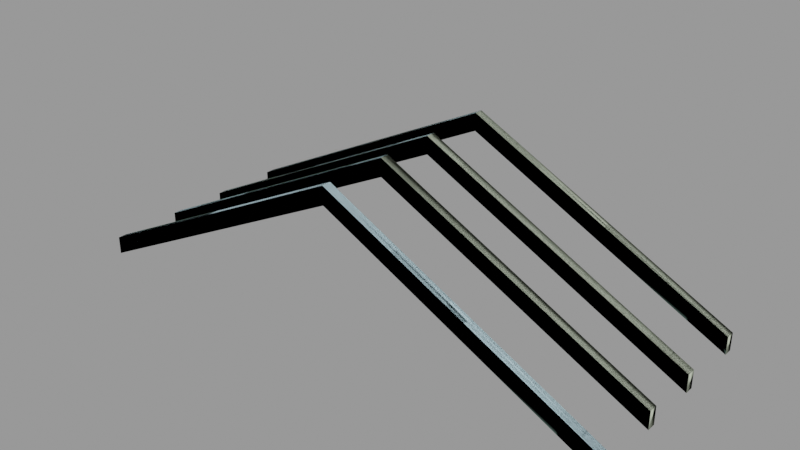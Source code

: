 # Source: rafter_01b.blend  (saved by Blender 2.92.15; exported with 4.5.12 LTS)
import bpy
from mathutils import Matrix  # noqa: F401  (used for matrix-valued properties, if any)

bpy.ops.wm.read_factory_settings(use_empty=True)
scene = bpy.context.scene
scene.name = 'rafter_01b.qc'

# ---- collections
col_rafter_01b = bpy.data.collections.new('rafter_01b'); scene.collection.children.link(col_rafter_01b)

# ---- materials (node trees are filled in below, after node groups)
mat_rafter_01a = bpy.data.materials.new('rafter_01a')
mat_rafter_01a.use_transparent_shadow = False
mat_rafter_01a.diffuse_color = (0.5815, 0.8163, 0.9104, 1.0)
mat_phy = bpy.data.materials.new('  phy')
mat_phy.use_transparent_shadow = False
mat_phy.diffuse_color = (0.4737, 0.5267, 0.4097, 1.0)

# ---- material node trees

# ---- meshes
me_rafter_01b_reference = bpy.data.meshes.new('rafter_01b_reference')
me_rafter_01b_reference.from_pydata([(240.0, -24.0, 8.0), (240.0, -32.0, 8.0), (1e-06, -24.0, 128.0), (1e-06, -32.0, 128.0), (-256.0, 88.0, -4e-06), (-4e-06, 88.0, 128.0), (-256.0, 88.0, 8.0), (-4e-06, 88.0, 136.0), (-256.0, 88.0, 12.0), (-4e-06, 88.0, 140.0), (-256.0, 88.0, 16.0), (-4e-06, 88.0, 144.0), (1e-06, -28.0, 144.0), (1e-06, -32.0, 144.0), (240.0, -32.0, 24.0), (240.0, -28.0, 24.0), (1e-06, -24.0, 144.0), (240.0, -24.0, 24.0), (-4e-06, 92.0, 144.0), (240.0, 88.0, 24.0), (240.0, 92.0, 24.0), (-4e-06, 96.0, 144.0), (240.0, 96.0, 24.0), (-1e-06, 28.0, 144.0), (-1e-06, 24.0, 144.0), (240.0, 24.0, 24.0), (240.0, 28.0, 24.0), (-1e-06, 32.0, 144.0), (240.0, 32.0, 24.0), (4e-06, -92.0, 144.0), (4e-06, -96.0, 144.0), (240.0, -96.0, 24.0), (240.0, -92.0, 24.0), (4e-06, -88.0, 144.0), (240.0, -88.0, 24.0), (240.0, 32.0, 8.0), (-1e-06, 32.0, 128.0), (240.0, 32.0, 16.0), (-1e-06, 32.0, 136.0), (240.0, 32.0, 20.0), (-1e-06, 32.0, 140.0), (-256.0, 96.0, -4e-06), (-4e-06, 96.0, 128.0), (240.0, 96.0, 8.0), (240.0, 88.0, 8.0), (-256.0, 24.0, -7e-06), (-1e-06, 24.0, 128.0), (-256.0, 24.0, 8.0), (-1e-06, 24.0, 136.0), (-256.0, 24.0, 12.0), (-1e-06, 24.0, 140.0), (-256.0, 24.0, 16.0), (240.0, -88.0, 8.0), (4e-06, -88.0, 128.0), (240.0, -88.0, 16.0), (4e-06, -88.0, 136.0), (240.0, -88.0, 20.0), (4e-06, -88.0, 140.0), (-256.0, -24.0, 8.0), (-256.0, -24.0, -9e-06), (1e-06, -24.0, 136.0), (-256.0, -24.0, 12.0), (1e-06, -24.0, 140.0), (-256.0, -24.0, 16.0), (-256.0, -32.0, -9e-06), (-256.0, -32.0, 8.0), (1e-06, -32.0, 136.0), (-256.0, -32.0, 12.0), (1e-06, -32.0, 140.0), (-256.0, -32.0, 16.0), (-256.0, 32.0, -7e-06), (-256.0, 32.0, 16.0), (-256.0, 32.0, 12.0), (-256.0, 32.0, 8.0), (240.0, 24.0, 20.0), (240.0, 24.0, 16.0), (240.0, 24.0, 8.0), (-256.0, -96.0, -8e-06), (4e-06, -96.0, 128.0), (-256.0, -96.0, 8.0), (4e-06, -96.0, 136.0), (-256.0, -96.0, 12.0), (4e-06, -96.0, 140.0), (-256.0, -96.0, 16.0), (240.0, -24.0, 16.0), (240.0, -24.0, 20.0), (-256.0, -88.0, -8e-06), (240.0, -96.0, 8.0), (-256.0, 96.0, 16.0), (-256.0, 92.0, 16.0), (-256.0, 28.0, 16.0), (-256.0, -88.0, 16.0), (-256.0, -92.0, 16.0), (-256.0, -28.0, 16.0), (240.0, 88.0, 20.0), (240.0, 88.0, 16.0), (240.0, 96.0, 16.0), (-4e-06, 96.0, 136.0), (240.0, 96.0, 20.0), (-4e-06, 96.0, 140.0), (240.0, -32.0, 20.0), (240.0, -32.0, 16.0), (-256.0, -88.0, 8.0), (-256.0, -88.0, 12.0), (240.0, -96.0, 20.0), (240.0, -96.0, 16.0), (-256.0, 96.0, 12.0), (-256.0, 96.0, 8.0)], [], [(0, 1, 2), (1, 3, 2), (4, 5, 6), (5, 7, 6), (6, 7, 8), (7, 9, 8), (8, 9, 10), (9, 11, 10), (12, 13, 14), (15, 12, 14), (16, 12, 15), (17, 16, 15), (18, 11, 19), (20, 18, 19), (21, 18, 20), (22, 21, 20), (23, 24, 25), (26, 23, 25), (27, 23, 26), (28, 27, 26), (29, 30, 31), (32, 29, 31), (33, 29, 32), (34, 33, 32), (35, 36, 37), (36, 38, 37), (37, 38, 39), (38, 40, 39), (39, 40, 28), (40, 27, 28), (41, 42, 4), (42, 5, 4), (43, 44, 42), (44, 5, 42), (45, 46, 47), (46, 48, 47), (47, 48, 49), (48, 50, 49), (49, 50, 51), (50, 24, 51), (52, 53, 54), (53, 55, 54), (54, 55, 56), (55, 57, 56), (56, 57, 34), (57, 33, 34), (58, 2, 59), (60, 2, 58), (61, 60, 58), (62, 60, 61), (63, 62, 61), (16, 62, 63), (64, 3, 65), (3, 66, 65), (65, 66, 67), (66, 68, 67), (67, 68, 69), (68, 13, 69), (70, 36, 45), (36, 46, 45), (27, 40, 71), (71, 40, 72), (40, 38, 72), (72, 38, 73), (38, 36, 73), (73, 36, 70), (24, 50, 25), (25, 50, 74), (50, 48, 74), (74, 48, 75), (48, 46, 75), (75, 46, 76), (35, 76, 36), (76, 46, 36), (77, 78, 79), (78, 80, 79), (79, 80, 81), (80, 82, 81), (81, 82, 83), (82, 30, 83), (0, 2, 84), (2, 60, 84), (84, 60, 85), (60, 62, 85), (85, 62, 17), (62, 16, 17), (86, 53, 77), (53, 78, 77), (52, 87, 53), (87, 78, 53), (59, 2, 64), (2, 3, 64), (88, 89, 21), (89, 18, 21), (89, 10, 18), (10, 11, 18), (71, 90, 27), (90, 23, 27), (90, 51, 23), (51, 24, 23), (91, 92, 33), (92, 29, 33), (92, 83, 29), (83, 30, 29), (63, 93, 16), (93, 12, 16), (93, 69, 12), (69, 13, 12), (11, 9, 19), (19, 9, 94), (9, 7, 94), (94, 7, 95), (7, 5, 95), (95, 5, 44), (43, 42, 96), (42, 97, 96), (96, 97, 98), (97, 99, 98), (98, 99, 22), (99, 21, 22), (13, 68, 14), (14, 68, 100), (68, 66, 100), (100, 66, 101), (66, 3, 101), (101, 3, 1), (102, 53, 86), (55, 53, 102), (103, 55, 102), (57, 55, 103), (91, 57, 103), (33, 57, 91), (30, 82, 31), (31, 82, 104), (82, 80, 104), (104, 80, 105), (80, 78, 105), (105, 78, 87), (21, 99, 88), (88, 99, 106), (99, 97, 106), (106, 97, 107), (97, 42, 107), (107, 42, 41)])
me_rafter_01b_reference.polygons.foreach_set('use_smooth', [True] * 144)
_k = set([(0, 2), (1, 2), (1, 3), (2, 3), (2, 59), (3, 64), (4, 5), (5, 42), (5, 44), (9, 19), (10, 11), (10, 18), (11, 18), (11, 19), (12, 13), (12, 16), (12, 69), (13, 14), (13, 69), (14, 68), (16, 17), (16, 63), (18, 21), (21, 22), (21, 88), (23, 24), (23, 27), (23, 51), (24, 25), (24, 51), (25, 50), (27, 28), (27, 71), (29, 30), (29, 33), (29, 83), (30, 31), (30, 83), (31, 82), (33, 34), (33, 91), (35, 36), (36, 46), (36, 70), (36, 76), (40, 71), (41, 42), (42, 43), (42, 44), (45, 46), (46, 76), (52, 53), (53, 78), (53, 86), (53, 87), (57, 91), (62, 63), (77, 78), (78, 87), (88, 99)])
me_rafter_01b_reference.attributes.new('sharp_edge', 'BOOLEAN', 'EDGE').data.foreach_set('value', [ (min(e.vertices), max(e.vertices)) in _k for e in me_rafter_01b_reference.edges])
_uv = me_rafter_01b_reference.uv_layers.new(name='UVMap')
_uv.uv.foreach_set('vector', [0.01595, 0.4288, 0.01595, 0.4077, 0.9522, 0.4288, 0.01595, 0.4077, 0.9522, 0.4077, 0.9522, 0.4288, -0.2137, 0.31, 0.7233, 0.31, -0.2021, 0.3272, 0.7233, 0.31, 0.7349, 0.3272, -0.2021, 0.3272, -0.2021, 0.3272, 0.7349, 0.3272, -0.1964, 0.3359, 0.7349, 0.3272, 0.7406, 0.3359, -0.1964, 0.3359, -0.1964, 0.3359, 0.7406, 0.3359, -0.1906, 0.3445, 0.7406, 0.3359, 0.7464, 0.3445, -0.1906, 0.3445, 0.9799, 0.4761, 0.983, 0.4866, 0.03443, 0.4866, 0.03751, 0.4761, 0.9799, 0.4761, 0.03443, 0.4866, 0.9768, 0.4655, 0.9799, 0.4761, 0.03751, 0.4761, 0.04059, 0.4655, 0.9768, 0.4655, 0.03751, 0.4761, 0.7499, 0.4761, 0.753, 0.4866, -0.1956, 0.4866, -0.1925, 0.4761, 0.7499, 0.4761, -0.1956, 0.4866, 0.7468, 0.4655, 0.7499, 0.4761, -0.1925, 0.4761, -0.1894, 0.4655, 0.7468, 0.4655, -0.1925, 0.4761, 0.9799, 0.2333, 0.983, 0.2439, 0.03443, 0.2439, 0.03751, 0.2333, 0.9799, 0.2333, 0.03443, 0.2439, 0.9768, 0.2228, 0.9799, 0.2333, 0.03751, 0.2333, 0.04059, 0.2228, 0.9768, 0.2228, 0.03751, 0.2333, 0.9799, 0.2333, 0.983, 0.2439, 0.03443, 0.2439, 0.03751, 0.2333, 0.9799, 0.2333, 0.03443, 0.2439, 0.9768, 0.2228, 0.9799, 0.2333, 0.03751, 0.2333, 0.04059, 0.2228, 0.9768, 0.2228, 0.03751, 0.2333, 0.01595, 0.186, 0.9522, 0.186, 0.02827, 0.2044, 0.9522, 0.186, 0.9645, 0.2044, 0.02827, 0.2044, 0.02827, 0.2044, 0.9645, 0.2044, 0.03443, 0.2136, 0.9645, 0.2044, 0.9707, 0.2136, 0.03443, 0.2136, 0.03443, 0.2136, 0.9707, 0.2136, 0.04059, 0.2228, 0.9707, 0.2136, 0.9768, 0.2228, 0.04059, 0.2228, -0.2137, 0.2902, 0.7233, 0.2902, -0.2137, 0.31, 0.7233, 0.2902, 0.7233, 0.31, -0.2137, 0.31, -0.2141, 0.4288, -0.2141, 0.4077, 0.7222, 0.4288, -0.2141, 0.4077, 0.7222, 0.4077, 0.7222, 0.4288, 0.01633, 0.06722, 0.9533, 0.06722, 0.02789, 0.08447, 0.9533, 0.06722, 0.9649, 0.08447, 0.02789, 0.08447, 0.02789, 0.08447, 0.9649, 0.08447, 0.03368, 0.0931, 0.9649, 0.08447, 0.9707, 0.0931, 0.03368, 0.0931, 0.03368, 0.0931, 0.9707, 0.0931, 0.03946, 0.1017, 0.9707, 0.0931, 0.9765, 0.1017, 0.03946, 0.1017, 0.01595, 0.186, 0.9522, 0.186, 0.02827, 0.2044, 0.9522, 0.186, 0.9645, 0.2044, 0.02827, 0.2044, 0.02827, 0.2044, 0.9645, 0.2044, 0.03443, 0.2136, 0.9645, 0.2044, 0.9707, 0.2136, 0.03443, 0.2136, 0.03443, 0.2136, 0.9707, 0.2136, 0.04059, 0.2228, 0.9707, 0.2136, 0.9768, 0.2228, 0.04059, 0.2228, 0.03079, 0.273, 0.9533, 0.2902, 0.01633, 0.2902, 0.962, 0.273, 0.9533, 0.2902, 0.03079, 0.273, 0.03802, 0.2643, 0.962, 0.273, 0.03079, 0.273, 0.9663, 0.2643, 0.962, 0.273, 0.03802, 0.2643, 0.04524, 0.2557, 0.9663, 0.2643, 0.03802, 0.2643, 0.9707, 0.2557, 0.9663, 0.2643, 0.04524, 0.2557, 0.01633, 0.31, 0.9533, 0.31, 0.02789, 0.3272, 0.9533, 0.31, 0.9649, 0.3272, 0.02789, 0.3272, 0.02789, 0.3272, 0.9649, 0.3272, 0.03368, 0.3359, 0.9649, 0.3272, 0.9707, 0.3359, 0.03368, 0.3359, 0.03368, 0.3359, 0.9707, 0.3359, 0.03946, 0.3445, 0.9707, 0.3359, 0.9765, 0.3445, 0.03946, 0.3445, 0.01633, 0.04744, 0.9533, 0.04744, 0.01633, 0.06722, 0.9533, 0.04744, 0.9533, 0.06722, 0.01633, 0.06722, 0.9707, 0.01293, 0.9663, 0.02156, 0.04524, 0.01293, 0.04524, 0.01293, 0.9663, 0.02156, 0.03802, 0.02156, 0.9663, 0.02156, 0.962, 0.03018, 0.03802, 0.02156, 0.03802, 0.02156, 0.962, 0.03018, 0.03079, 0.03018, 0.962, 0.03018, 0.9533, 0.04744, 0.03079, 0.03018, 0.03079, 0.03018, 0.9533, 0.04744, 0.01633, 0.04744, 0.9707, 0.1282, 0.9661, 0.1374, 0.04675, 0.1282, 0.04675, 0.1282, 0.9661, 0.1374, 0.03905, 0.1374, 0.9661, 0.1374, 0.9614, 0.1465, 0.03905, 0.1374, 0.03905, 0.1374, 0.9614, 0.1465, 0.03135, 0.1465, 0.9614, 0.1465, 0.9522, 0.1649, 0.03135, 0.1465, 0.03135, 0.1465, 0.9522, 0.1649, 0.01595, 0.1649, 0.01595, 0.186, 0.01595, 0.1649, 0.9522, 0.186, 0.01595, 0.1649, 0.9522, 0.1649, 0.9522, 0.186, 0.01633, 0.06722, 0.9533, 0.06722, 0.02789, 0.08447, 0.9533, 0.06722, 0.9649, 0.08447, 0.02789, 0.08447, 0.02789, 0.08447, 0.9649, 0.08447, 0.03368, 0.0931, 0.9649, 0.08447, 0.9707, 0.0931, 0.03368, 0.0931, 0.03368, 0.0931, 0.9707, 0.0931, 0.03946, 0.1017, 0.9707, 0.0931, 0.9765, 0.1017, 0.03946, 0.1017, 0.01595, 0.4288, 0.9522, 0.4288, 0.02827, 0.4472, 0.9522, 0.4288, 0.9645, 0.4472, 0.02827, 0.4472, 0.02827, 0.4472, 0.9645, 0.4472, 0.03443, 0.4564, 0.9645, 0.4472, 0.9707, 0.4564, 0.03443, 0.4564, 0.03443, 0.4564, 0.9707, 0.4564, 0.04059, 0.4655, 0.9707, 0.4564, 0.9768, 0.4655, 0.04059, 0.4655, 0.01633, 0.04744, 0.9533, 0.04744, 0.01633, 0.06722, 0.9533, 0.04744, 0.9533, 0.06722, 0.01633, 0.06722, 0.01595, 0.186, 0.01595, 0.1649, 0.9522, 0.186, 0.01595, 0.1649, 0.9522, 0.1649, 0.9522, 0.186, 0.01633, 0.2902, 0.9533, 0.2902, 0.01633, 0.31, 0.9533, 0.2902, 0.9533, 0.31, 0.01633, 0.31, -0.1964, 0.3643, -0.1935, 0.3544, 0.7522, 0.3643, -0.1935, 0.3544, 0.7493, 0.3544, 0.7522, 0.3643, -0.1935, 0.3544, -0.1906, 0.3445, 0.7493, 0.3544, -0.1906, 0.3445, 0.7464, 0.3445, 0.7493, 0.3544, 0.03368, 0.1215, 0.03657, 0.1116, 0.9822, 0.1215, 0.03657, 0.1116, 0.9794, 0.1116, 0.9822, 0.1215, 0.03657, 0.1116, 0.03946, 0.1017, 0.9794, 0.1116, 0.03946, 0.1017, 0.9765, 0.1017, 0.9794, 0.1116, 0.03368, 0.1215, 0.03657, 0.1116, 0.9822, 0.1215, 0.03657, 0.1116, 0.9794, 0.1116, 0.9822, 0.1215, 0.03657, 0.1116, 0.03946, 0.1017, 0.9794, 0.1116, 0.03946, 0.1017, 0.9765, 0.1017, 0.9794, 0.1116, 0.03368, 0.3643, 0.03657, 0.3544, 0.9822, 0.3643, 0.03657, 0.3544, 0.9794, 0.3544, 0.9822, 0.3643, 0.03657, 0.3544, 0.03946, 0.3445, 0.9794, 0.3544, 0.03946, 0.3445, 0.9765, 0.3445, 0.9794, 0.3544, 0.7406, 0.3709, 0.736, 0.3801, -0.1833, 0.3709, -0.1833, 0.3709, 0.736, 0.3801, -0.191, 0.3801, 0.736, 0.3801, 0.7314, 0.3893, -0.191, 0.3801, -0.191, 0.3801, 0.7314, 0.3893, -0.1987, 0.3893, 0.7314, 0.3893, 0.7222, 0.4077, -0.1987, 0.3893, -0.1987, 0.3893, 0.7222, 0.4077, -0.2141, 0.4077, -0.2141, 0.4288, 0.7222, 0.4288, -0.2018, 0.4472, 0.7222, 0.4288, 0.7345, 0.4472, -0.2018, 0.4472, -0.2018, 0.4472, 0.7345, 0.4472, -0.1956, 0.4564, 0.7345, 0.4472, 0.7406, 0.4564, -0.1956, 0.4564, -0.1956, 0.4564, 0.7406, 0.4564, -0.1894, 0.4655, 0.7406, 0.4564, 0.7468, 0.4655, -0.1894, 0.4655, 0.9707, 0.3709, 0.9661, 0.3801, 0.04675, 0.3709, 0.04675, 0.3709, 0.9661, 0.3801, 0.03905, 0.3801, 0.9661, 0.3801, 0.9614, 0.3893, 0.03905, 0.3801, 0.03905, 0.3801, 0.9614, 0.3893, 0.03135, 0.3893, 0.9614, 0.3893, 0.9522, 0.4077, 0.03135, 0.3893, 0.03135, 0.3893, 0.9522, 0.4077, 0.01595, 0.4077, 0.03079, 0.03018, 0.9533, 0.04744, 0.01633, 0.04744, 0.962, 0.03018, 0.9533, 0.04744, 0.03079, 0.03018, 0.03802, 0.02156, 0.962, 0.03018, 0.03079, 0.03018, 0.9663, 0.02156, 0.962, 0.03018, 0.03802, 0.02156, 0.04524, 0.01293, 0.9663, 0.02156, 0.03802, 0.02156, 0.9707, 0.01293, 0.9663, 0.02156, 0.04524, 0.01293, 0.9707, 0.1282, 0.9661, 0.1374, 0.04675, 0.1282, 0.04675, 0.1282, 0.9661, 0.1374, 0.03905, 0.1374, 0.9661, 0.1374, 0.9614, 0.1465, 0.03905, 0.1374, 0.03905, 0.1374, 0.9614, 0.1465, 0.03135, 0.1465, 0.9614, 0.1465, 0.9522, 0.1649, 0.03135, 0.1465, 0.03135, 0.1465, 0.9522, 0.1649, 0.01595, 0.1649, 0.7406, 0.2557, 0.7363, 0.2643, -0.1848, 0.2557, -0.1848, 0.2557, 0.7363, 0.2643, -0.192, 0.2643, 0.7363, 0.2643, 0.732, 0.273, -0.192, 0.2643, -0.192, 0.2643, 0.732, 0.273, -0.1992, 0.273, 0.732, 0.273, 0.7233, 0.2902, -0.1992, 0.273, -0.1992, 0.273, 0.7233, 0.2902, -0.2137, 0.2902])
me_rafter_01b_reference.materials.append(mat_rafter_01a)
me_rafter_01b_reference.use_remesh_fix_poles = True
me_rafter_01b_reference.use_remesh_preserve_attributes = False
me_rafter_01b_reference.use_mirror_vertex_groups = False
me_rafter_01b_reference.update()
me_rafter_01b_reference.normals_split_custom_set([tuple(v) for v in zip(*[iter([-0.4472, 0.0, -0.8944, -0.4472, 0.0, -0.8944, -0.4472, 0.0, -0.8944, -0.4472, 0.0, -0.8944, -0.4472, 0.0, -0.8944, -0.4472, 0.0, -0.8944, 8.941e-07, -1.0, -1.907e-06, 5.208e-08, -1.0, -1.186e-08, 5.787e-07, -1.0, -1.22e-06, 5.208e-08, -1.0, -1.186e-08, 4.669e-08, -1.0, 0.0, 5.787e-07, -1.0, -1.22e-06, 5.787e-07, -1.0, -1.22e-06, 4.669e-08, -1.0, 0.0, 2.98e-08, -1.0, 0.0, 4.669e-08, -1.0, 0.0, 4.669e-08, -1.0, 0.0, 2.98e-08, -1.0, 0.0, 2.98e-08, -1.0, 0.0, 4.669e-08, -1.0, 0.0, 2.98e-08, -1.0, 0.0, 4.669e-08, -1.0, 0.0, 4.669e-08, -1.0, 0.0, 2.98e-08, -1.0, 0.0, 0.4472, 0.0, 0.8944, 0.4472, 0.0, 0.8944, 0.4472, 0.0, 0.8944, 0.4472, 0.0, 0.8944, 0.4472, 0.0, 0.8944, 0.4472, 0.0, 0.8944, 0.4472, 0.0, 0.8944, 0.4472, 0.0, 0.8944, 0.4472, 0.0, 0.8944, 0.4472, 0.0, 0.8944, 0.4472, 0.0, 0.8944, 0.4472, 0.0, 0.8944, 0.4472, 0.0, 0.8944, 0.4472, 0.0, 0.8944, 0.4472, 0.0, 0.8944, 0.4472, 0.0, 0.8944, 0.4472, 0.0, 0.8944, 0.4472, 0.0, 0.8944, 0.4472, 0.0, 0.8944, 0.4472, 0.0, 0.8944, 0.4472, 0.0, 0.8944, 0.4472, 0.0, 0.8944, 0.4472, 0.0, 0.8944, 0.4472, 0.0, 0.8944, 0.4472, 0.0, 0.8944, 0.4472, 0.0, 0.8944, 0.4472, 0.0, 0.8944, 0.4472, 0.0, 0.8944, 0.4472, 0.0, 0.8944, 0.4472, 0.0, 0.8944, 0.4472, 0.0, 0.8944, 0.4472, 0.0, 0.8944, 0.4472, 0.0, 0.8944, 0.4472, 0.0, 0.8944, 0.4472, 0.0, 0.8944, 0.4472, 0.0, 0.8944, 0.4472, 0.0, 0.8944, 0.4472, 0.0, 0.8944, 0.4472, 0.0, 0.8944, 0.4472, 0.0, 0.8944, 0.4472, 0.0, 0.8944, 0.4472, 0.0, 0.8944, 0.4472, 0.0, 0.8944, 0.4472, 0.0, 0.8944, 0.4472, 0.0, 0.8944, 0.4472, 0.0, 0.8944, 0.4472, 0.0, 0.8944, 0.4472, 0.0, 0.8944, -1.192e-07, 1.0, 0.0, -4.726e-08, 1.0, -9.728e-07, -1.118e-07, 1.0, -8.748e-09, -4.726e-08, 1.0, -9.728e-07, -4.744e-08, 1.0, -3.473e-07, -1.118e-07, 1.0, -8.748e-09, -1.118e-07, 1.0, -8.748e-09, -4.744e-08, 1.0, -3.473e-07, 8.062e-08, 1.0, 0.0, -4.744e-08, 1.0, -3.473e-07, -4.13e-08, 1.0, 0.0, 8.062e-08, 1.0, 0.0, 8.062e-08, 1.0, 0.0, -4.13e-08, 1.0, 0.0, 3.864e-07, 1.0, 0.0, -4.13e-08, 1.0, 0.0, -3.949e-08, 1.0, 0.0, 3.864e-07, 1.0, 0.0, 0.4472, 0.0, -0.8944, 0.4472, 0.0, -0.8944, 0.4472, 0.0, -0.8944, 0.4472, 0.0, -0.8944, 0.4472, 0.0, -0.8944, 0.4472, 0.0, -0.8944, -0.4472, 0.0, -0.8944, -0.4472, 0.0, -0.8944, -0.4472, 0.0, -0.8944, -0.4472, 0.0, -0.8944, -0.4472, 0.0, -0.8944, -0.4472, 0.0, -0.8944, -1.49e-08, -1.0, 0.0, 4.775e-08, -1.0, 9.728e-07, -9.202e-08, -1.0, 7.682e-09, 4.775e-08, -1.0, 9.728e-07, 4.431e-08, -1.0, 3.473e-07, -9.202e-08, -1.0, 7.682e-09, -9.202e-08, -1.0, 7.682e-09, 4.431e-08, -1.0, 3.473e-07, -1.412e-07, -1.0, 0.0, 4.431e-08, -1.0, 3.473e-07, 4.346e-08, -1.0, 0.0, -1.412e-07, -1.0, 0.0, -1.412e-07, -1.0, 0.0, 4.346e-08, -1.0, 0.0, 7.451e-09, -1.0, 0.0, 4.346e-08, -1.0, 0.0, 4.346e-08, -1.0, 0.0, 7.451e-09, -1.0, 0.0, -9.537e-08, 1.0, 0.0, -5.046e-08, 1.0, 0.0, -9.537e-08, 1.0, 0.0, -5.046e-08, 1.0, 0.0, -4.768e-08, 1.0, 0.0, -9.537e-08, 1.0, 0.0, -9.537e-08, 1.0, 0.0, -4.768e-08, 1.0, 0.0, -9.537e-08, 1.0, 0.0, -4.768e-08, 1.0, 0.0, -4.768e-08, 1.0, 0.0, -9.537e-08, 1.0, 0.0, -9.537e-08, 1.0, 0.0, -4.768e-08, 1.0, 0.0, -9.537e-08, 1.0, 0.0, -4.768e-08, 1.0, 0.0, -4.768e-08, 1.0, 0.0, -9.537e-08, 1.0, 0.0, 7.451e-09, 1.0, 0.0, -4.396e-08, 1.0, 0.0, 7.451e-09, 1.0, 0.0, -4.396e-08, 1.0, 0.0, -4.396e-08, 1.0, 0.0, 7.451e-09, 1.0, 0.0, 7.451e-09, 1.0, 0.0, -4.396e-08, 1.0, 0.0, 7.451e-09, 1.0, 0.0, -4.396e-08, 1.0, 0.0, -4.396e-08, 1.0, 0.0, 7.451e-09, 1.0, 0.0, 7.451e-09, 1.0, 0.0, -4.396e-08, 1.0, 0.0, 7.451e-09, 1.0, 0.0, -4.396e-08, 1.0, 0.0, -4.396e-08, 1.0, 0.0, 7.451e-09, 1.0, 0.0, 0.0, -1.0, 0.0, 4.429e-08, -1.0, -9.728e-07, -3.451e-09, -1.0, -7.682e-09, 4.429e-08, -1.0, -9.728e-07, 4.421e-08, -1.0, -3.473e-07, -3.451e-09, -1.0, -7.682e-09, -3.451e-09, -1.0, -7.682e-09, 4.421e-08, -1.0, -3.473e-07, -1.49e-08, -1.0, 0.0, 4.421e-08, -1.0, -3.473e-07, 4.421e-08, -1.0, 0.0, -1.49e-08, -1.0, 0.0, -1.49e-08, -1.0, 0.0, 4.421e-08, -1.0, 0.0, -1.49e-08, -1.0, 0.0, 4.421e-08, -1.0, 0.0, 4.421e-08, -1.0, 0.0, -1.49e-08, -1.0, 0.0, 0.4472, 0.0, -0.8944, 0.4472, 0.0, -0.8944, 0.4472, 0.0, -0.8944, 0.4472, 0.0, -0.8944, 0.4472, 0.0, -0.8944, 0.4472, 0.0, -0.8944, -3.949e-08, 1.0, 0.0, -4.13e-08, 1.0, 0.0, -7.451e-09, 1.0, 0.0, -7.451e-09, 1.0, 0.0, -4.13e-08, 1.0, 0.0, -7.451e-09, 1.0, 0.0, -4.13e-08, 1.0, 0.0, -4.744e-08, 1.0, -3.473e-07, -7.451e-09, 1.0, 0.0, -7.451e-09, 1.0, 0.0, -4.744e-08, 1.0, -3.473e-07, 1.545e-08, 1.0, -7.682e-09, -4.744e-08, 1.0, -3.473e-07, -4.726e-08, 1.0, -9.728e-07, 1.545e-08, 1.0, -7.682e-09, 1.545e-08, 1.0, -7.682e-09, -4.726e-08, 1.0, -9.728e-07, 2.235e-08, 1.0, 0.0, 4.346e-08, -1.0, 0.0, 4.346e-08, -1.0, 0.0, 7.947e-08, -1.0, 0.0, 7.947e-08, -1.0, 0.0, 4.346e-08, -1.0, 0.0, 7.947e-08, -1.0, 0.0, 4.346e-08, -1.0, 0.0, 4.431e-08, -1.0, 3.473e-07, 7.947e-08, -1.0, 0.0, 7.947e-08, -1.0, 0.0, 4.431e-08, -1.0, 3.473e-07, 1.75e-07, -1.0, 8.747e-09, 4.431e-08, -1.0, 3.473e-07, 4.775e-08, -1.0, 9.728e-07, 1.75e-07, -1.0, 8.747e-09, 1.75e-07, -1.0, 8.747e-09, 4.775e-08, -1.0, 9.728e-07, 2.225e-07, -1.0, 0.0, -0.4472, 0.0, -0.8944, -0.4472, 0.0, -0.8944, -0.4472, 0.0, -0.8944, -0.4472, 0.0, -0.8944, -0.4472, 0.0, -0.8944, -0.4472, 0.0, -0.8944, 4.47e-07, -1.0, 0.0, 5.046e-08, -1.0, 0.0, 2.859e-07, -1.0, 0.0, 5.046e-08, -1.0, 0.0, 4.768e-08, -1.0, 0.0, 2.859e-07, -1.0, 0.0, 2.859e-07, -1.0, 0.0, 4.768e-08, -1.0, 0.0, 0.0, -1.0, 0.0, 4.768e-08, -1.0, 0.0, 4.768e-08, -1.0, 0.0, 0.0, -1.0, 0.0, 0.0, -1.0, 0.0, 4.768e-08, -1.0, 0.0, 0.0, -1.0, 0.0, 4.768e-08, -1.0, 0.0, 4.768e-08, -1.0, 0.0, 0.0, -1.0, 0.0, -9.537e-08, 1.0, 0.0, -4.396e-08, 1.0, 0.0, -9.537e-08, 1.0, 0.0, -4.396e-08, 1.0, 0.0, -4.396e-08, 1.0, 0.0, -9.537e-08, 1.0, 0.0, -9.537e-08, 1.0, 0.0, -4.396e-08, 1.0, 0.0, -9.537e-08, 1.0, 0.0, -4.396e-08, 1.0, 0.0, -4.396e-08, 1.0, 0.0, -9.537e-08, 1.0, 0.0, -9.537e-08, 1.0, 0.0, -4.396e-08, 1.0, 0.0, -9.537e-08, 1.0, 0.0, -4.396e-08, 1.0, 0.0, -4.396e-08, 1.0, 0.0, -9.537e-08, 1.0, 0.0, 0.4472, 0.0, -0.8944, 0.4472, 0.0, -0.8944, 0.4472, 0.0, -0.8944, 0.4472, 0.0, -0.8944, 0.4472, 0.0, -0.8944, 0.4472, 0.0, -0.8944, -0.4472, 0.0, -0.8944, -0.4472, 0.0, -0.8944, -0.4472, 0.0, -0.8944, -0.4472, 0.0, -0.8944, -0.4472, 0.0, -0.8944, -0.4472, 0.0, -0.8944, 0.4472, 0.0, -0.8944, 0.4472, 0.0, -0.8944, 0.4472, 0.0, -0.8944, 0.4472, 0.0, -0.8944, 0.4472, 0.0, -0.8944, 0.4472, 0.0, -0.8944, -0.4472, 0.0, 0.8944, -0.4472, 0.0, 0.8944, -0.4472, 0.0, 0.8944, -0.4472, 0.0, 0.8944, -0.4472, 0.0, 0.8944, -0.4472, 0.0, 0.8944, -0.4472, 0.0, 0.8944, -0.4472, 0.0, 0.8944, -0.4472, 0.0, 0.8944, -0.4472, 0.0, 0.8944, -0.4472, 0.0, 0.8944, -0.4472, 0.0, 0.8944, -0.4472, 0.0, 0.8944, -0.4472, 0.0, 0.8944, -0.4472, 0.0, 0.8944, -0.4472, 0.0, 0.8944, -0.4472, 0.0, 0.8944, -0.4472, 0.0, 0.8944, -0.4472, 0.0, 0.8944, -0.4472, 0.0, 0.8944, -0.4472, 0.0, 0.8944, -0.4472, 0.0, 0.8944, -0.4472, 0.0, 0.8944, -0.4472, 0.0, 0.8944, -0.4472, 0.0, 0.8944, -0.4472, 0.0, 0.8944, -0.4472, 0.0, 0.8944, -0.4472, 0.0, 0.8944, -0.4472, 0.0, 0.8944, -0.4472, 0.0, 0.8944, -0.4472, 0.0, 0.8944, -0.4472, 0.0, 0.8944, -0.4472, 0.0, 0.8944, -0.4472, 0.0, 0.8944, -0.4472, 0.0, 0.8944, -0.4472, 0.0, 0.8944, -0.4472, 0.0, 0.8944, -0.4472, 0.0, 0.8944, -0.4472, 0.0, 0.8944, -0.4472, 0.0, 0.8944, -0.4472, 0.0, 0.8944, -0.4472, 0.0, 0.8944, -0.4472, 0.0, 0.8944, -0.4472, 0.0, 0.8944, -0.4472, 0.0, 0.8944, -0.4472, 0.0, 0.8944, -0.4472, 0.0, 0.8944, -0.4472, 0.0, 0.8944, 4.669e-08, -1.0, 0.0, 4.669e-08, -1.0, 0.0, 6.358e-08, -1.0, 0.0, 6.358e-08, -1.0, 0.0, 4.669e-08, -1.0, 0.0, 6.358e-08, -1.0, 0.0, 4.669e-08, -1.0, 0.0, 4.669e-08, -1.0, 0.0, 6.358e-08, -1.0, 0.0, 6.358e-08, -1.0, 0.0, 4.669e-08, -1.0, 0.0, 8.799e-08, -1.0, 0.0, 4.669e-08, -1.0, 0.0, 5.208e-08, -1.0, -1.186e-08, 8.799e-08, -1.0, 0.0, 8.799e-08, -1.0, 0.0, 5.208e-08, -1.0, -1.186e-08, 9.537e-08, -1.0, 0.0, -9.537e-08, 1.0, 0.0, -5.208e-08, 1.0, 1.186e-08, -8.799e-08, 1.0, 0.0, -5.208e-08, 1.0, 1.186e-08, -4.669e-08, 1.0, 0.0, -8.799e-08, 1.0, 0.0, -8.799e-08, 1.0, 0.0, -4.669e-08, 1.0, 0.0, -6.358e-08, 1.0, 0.0, -4.669e-08, 1.0, 0.0, -4.669e-08, 1.0, 0.0, -6.358e-08, 1.0, 0.0, -6.358e-08, 1.0, 0.0, -4.669e-08, 1.0, 0.0, -6.358e-08, 1.0, 0.0, -4.669e-08, 1.0, 0.0, -4.669e-08, 1.0, 0.0, -6.358e-08, 1.0, 0.0, 4.421e-08, -1.0, 0.0, 4.421e-08, -1.0, 0.0, 1.033e-07, -1.0, 0.0, 1.033e-07, -1.0, 0.0, 4.421e-08, -1.0, 0.0, 1.033e-07, -1.0, 0.0, 4.421e-08, -1.0, 0.0, 4.421e-08, -1.0, -3.473e-07, 1.033e-07, -1.0, 0.0, 1.033e-07, -1.0, 0.0, 4.421e-08, -1.0, -3.473e-07, 9.111e-08, -1.0, -8.747e-09, 4.421e-08, -1.0, -3.473e-07, 4.429e-08, -1.0, -9.728e-07, 9.111e-08, -1.0, -8.747e-09, 9.111e-08, -1.0, -8.747e-09, 4.429e-08, -1.0, -9.728e-07, 8.742e-08, -1.0, 0.0, -2.859e-07, 1.0, 0.0, -5.046e-08, 1.0, 0.0, -4.47e-07, 1.0, 0.0, -4.768e-08, 1.0, 0.0, -5.046e-08, 1.0, 0.0, -2.859e-07, 1.0, 0.0, 0.0, 1.0, 0.0, -4.768e-08, 1.0, 0.0, -2.859e-07, 1.0, 0.0, -4.768e-08, 1.0, 0.0, -4.768e-08, 1.0, 0.0, 0.0, 1.0, 0.0, 0.0, 1.0, 0.0, -4.768e-08, 1.0, 0.0, 0.0, 1.0, 0.0, -4.768e-08, 1.0, 0.0, -4.768e-08, 1.0, 0.0, 0.0, 1.0, 0.0, 4.768e-08, -1.0, 0.0, 4.768e-08, -1.0, 0.0, 9.537e-08, -1.0, 0.0, 9.537e-08, -1.0, 0.0, 4.768e-08, -1.0, 0.0, 9.537e-08, -1.0, 0.0, 4.768e-08, -1.0, 0.0, 4.768e-08, -1.0, 0.0, 9.537e-08, -1.0, 0.0, 9.537e-08, -1.0, 0.0, 4.768e-08, -1.0, 0.0, 9.537e-08, -1.0, 0.0, 4.768e-08, -1.0, 0.0, 5.046e-08, -1.0, 0.0, 9.537e-08, -1.0, 0.0, 9.537e-08, -1.0, 0.0, 5.046e-08, -1.0, 0.0, 9.537e-08, -1.0, 0.0, -4.669e-08, 1.0, 0.0, -4.669e-08, 1.0, 0.0, -2.98e-08, 1.0, 0.0, -2.98e-08, 1.0, 0.0, -4.669e-08, 1.0, 0.0, -2.98e-08, 1.0, 0.0, -4.669e-08, 1.0, 0.0, -4.669e-08, 1.0, 0.0, -2.98e-08, 1.0, 0.0, -2.98e-08, 1.0, 0.0, -4.669e-08, 1.0, 0.0, -5.787e-07, 1.0, 1.22e-06, -4.669e-08, 1.0, 0.0, -5.208e-08, 1.0, 1.186e-08, -5.787e-07, 1.0, 1.22e-06, -5.787e-07, 1.0, 1.22e-06, -5.208e-08, 1.0, 1.186e-08, -8.941e-07, 1.0, 1.907e-06])] * 3)])
me_rafter_01b_physics = bpy.data.meshes.new('rafter_01b_physics')
me_rafter_01b_physics.from_pydata([(4e-06, -96.0, 144.0), (240.0, -96.0, 24.0), (4e-06, -88.0, 144.0), (240.0, -88.0, 24.0), (4e-06, -96.0, 128.0), (240.0, -96.0, 8.0), (4e-06, -88.0, 128.0), (240.0, -88.0, 8.0), (-4e-06, 96.0, 128.0), (240.0, 96.0, 8.0), (240.0, 88.0, 8.0), (-4e-06, 88.0, 128.0), (240.0, 88.0, 24.0), (-4e-06, 88.0, 144.0), (-4e-06, 96.0, 144.0), (240.0, 96.0, 24.0), (-4e-06, 96.0, 144.0), (-256.0, 88.0, 16.0), (-256.0, 96.0, 16.0), (-256.0, 88.0, 1.2e-05), (-256.0, 96.0, 1.2e-05), (-256.0, -88.0, -1.2e-05), (-256.0, -88.0, 16.0), (-256.0, -96.0, -1.2e-05), (-256.0, -96.0, 16.0), (240.0, -32.0, 24.0), (1e-06, -32.0, 128.0), (240.0, -32.0, 8.0), (1e-06, -32.0, 144.0), (240.0, -24.0, 8.0), (240.0, -24.0, 24.0), (1e-06, -24.0, 144.0), (1e-06, -24.0, 128.0), (-256.0, -32.0, -3e-06), (-256.0, -32.0, 16.0), (-256.0, -24.0, -3e-06), (-256.0, -24.0, 16.0), (1e-06, -24.0, 128.0), (1e-06, -24.0, 144.0), (1e-06, -32.0, 128.0), (-256.0, 32.0, 3e-06), (-256.0, 24.0, 3e-06), (-256.0, 32.0, 16.0), (-256.0, 24.0, 16.0), (-1e-06, 32.0, 128.0), (-1e-06, 24.0, 128.0), (-1e-06, 24.0, 144.0), (-1e-06, 32.0, 144.0), (240.0, 24.0, 8.0), (240.0, 32.0, 8.0), (240.0, 24.0, 24.0), (240.0, 32.0, 24.0)], [], [(0, 1, 2), (1, 3, 2), (1, 4, 5), (1, 0, 4), (4, 0, 6), (6, 0, 2), (6, 2, 3), (6, 3, 7), (3, 1, 7), (1, 5, 7), (6, 5, 4), (5, 6, 7), (8, 9, 10), (8, 10, 11), (12, 11, 10), (12, 13, 11), (11, 13, 8), (8, 13, 14), (14, 13, 12), (12, 15, 14), (8, 14, 15), (12, 10, 9), (9, 15, 12), (9, 8, 15), (13, 16, 17), (16, 18, 17), (13, 17, 11), (17, 19, 11), (11, 16, 13), (11, 8, 16), (16, 8, 18), (18, 8, 20), (18, 20, 17), (17, 20, 19), (19, 8, 11), (8, 19, 20), (6, 21, 22), (6, 22, 2), (6, 4, 23), (6, 23, 21), (2, 4, 6), (2, 0, 4), (22, 21, 24), (24, 21, 23), (2, 24, 0), (2, 22, 24), (23, 4, 24), (4, 0, 24), (25, 26, 27), (25, 28, 26), (29, 30, 27), (30, 25, 27), (27, 26, 29), (25, 31, 28), (25, 30, 31), (26, 28, 31), (26, 31, 32), (26, 32, 29), (29, 32, 30), (30, 32, 31), (33, 26, 34), (26, 28, 34), (33, 34, 35), (35, 34, 36), (34, 28, 36), (35, 36, 32), (32, 36, 31), (33, 35, 32), (37, 38, 39), (38, 28, 39), (39, 33, 37), (36, 28, 38), (40, 41, 42), (42, 41, 43), (40, 44, 41), (41, 44, 45), (41, 45, 43), (45, 46, 43), (44, 47, 45), (47, 46, 45), (42, 44, 40), (44, 42, 47), (46, 42, 43), (46, 47, 42), (45, 44, 48), (48, 44, 49), (45, 50, 46), (45, 48, 50), (48, 51, 50), (48, 49, 51), (45, 46, 44), (44, 46, 47), (51, 46, 50), (44, 47, 49), (47, 46, 51), (47, 51, 49)])
me_rafter_01b_physics.polygons.foreach_set('use_smooth', [True] * 96)
_uv = me_rafter_01b_physics.uv_layers.new(name='UVMap')
_uv.uv.foreach_set('vector', [0.0, 0.0, 0.0, 0.0, 0.0, 0.0, 0.0, 0.0, 0.0, 0.0, 0.0, 0.0, 0.0, 0.0, 0.0, 0.0, 0.0, 0.0, 0.0, 0.0, 0.0, 0.0, 0.0, 0.0, 0.0, 0.0, 0.0, 0.0, 0.0, 0.0, 0.0, 0.0, 0.0, 0.0, 0.0, 0.0, 0.0, 0.0, 0.0, 0.0, 0.0, 0.0, 0.0, 0.0, 0.0, 0.0, 0.0, 0.0, 0.0, 0.0, 0.0, 0.0, 0.0, 0.0, 0.0, 0.0, 0.0, 0.0, 0.0, 0.0, 0.0, 0.0, 0.0, 0.0, 0.0, 0.0, 0.0, 0.0, 0.0, 0.0, 0.0, 0.0, 0.0, 0.0, 0.0, 0.0, 0.0, 0.0, 0.0, 0.0, 0.0, 0.0, 0.0, 0.0, 0.0, 0.0, 0.0, 0.0, 0.0, 0.0, 0.0, 0.0, 0.0, 0.0, 0.0, 0.0, 0.0, 0.0, 0.0, 0.0, 0.0, 0.0, 0.0, 0.0, 0.0, 0.0, 0.0, 0.0, 0.0, 0.0, 0.0, 0.0, 0.0, 0.0, 0.0, 0.0, 0.0, 0.0, 0.0, 0.0, 0.0, 0.0, 0.0, 0.0, 0.0, 0.0, 0.0, 0.0, 0.0, 0.0, 0.0, 0.0, 0.0, 0.0, 0.0, 0.0, 0.0, 0.0, 0.0, 0.0, 0.0, 0.0, 0.0, 0.0, 0.0, 0.0, 0.0, 0.0, 0.0, 0.0, 0.0, 0.0, 0.0, 0.0, 0.0, 0.0, 0.0, 0.0, 0.0, 0.0, 0.0, 0.0, 0.0, 0.0, 0.0, 0.0, 0.0, 0.0, 0.0, 0.0, 0.0, 0.0, 0.0, 0.0, 0.0, 0.0, 0.0, 0.0, 0.0, 0.0, 0.0, 0.0, 0.0, 0.0, 0.0, 0.0, 0.0, 0.0, 0.0, 0.0, 0.0, 0.0, 0.0, 0.0, 0.0, 0.0, 0.0, 0.0, 0.0, 0.0, 0.0, 0.0, 0.0, 0.0, 0.0, 0.0, 0.0, 0.0, 0.0, 0.0, 0.0, 0.0, 0.0, 0.0, 0.0, 0.0, 0.0, 0.0, 0.0, 0.0, 0.0, 0.0, 0.0, 0.0, 0.0, 0.0, 0.0, 0.0, 0.0, 0.0, 0.0, 0.0, 0.0, 0.0, 0.0, 0.0, 0.0, 0.0, 0.0, 0.0, 0.0, 0.0, 0.0, 0.0, 0.0, 0.0, 0.0, 0.0, 0.0, 0.0, 0.0, 0.0, 0.0, 0.0, 0.0, 0.0, 0.0, 0.0, 0.0, 0.0, 0.0, 0.0, 0.0, 0.0, 0.0, 0.0, 0.0, 0.0, 0.0, 0.0, 0.0, 0.0, 0.0, 0.0, 0.0, 0.0, 0.0, 0.0, 0.0, 0.0, 0.0, 0.0, 0.0, 0.0, 0.0, 0.0, 0.0, 0.0, 0.0, 0.0, 0.0, 0.0, 0.0, 0.0, 0.0, 0.0, 0.0, 0.0, 0.0, 0.0, 0.0, 0.0, 0.0, 0.0, 0.0, 0.0, 0.0, 0.0, 0.0, 0.0, 0.0, 0.0, 0.0, 0.0, 0.0, 0.0, 0.0, 0.0, 0.0, 0.0, 0.0, 0.0, 0.0, 0.0, 0.0, 0.0, 0.0, 0.0, 0.0, 0.0, 0.0, 0.0, 0.0, 0.0, 0.0, 0.0, 0.0, 0.0, 0.0, 0.0, 0.0, 0.0, 0.0, 0.0, 0.0, 0.0, 0.0, 0.0, 0.0, 0.0, 0.0, 0.0, 0.0, 0.0, 0.0, 0.0, 0.0, 0.0, 0.0, 0.0, 0.0, 0.0, 0.0, 0.0, 0.0, 0.0, 0.0, 0.0, 0.0, 0.0, 0.0, 0.0, 0.0, 0.0, 0.0, 0.0, 0.0, 0.0, 0.0, 0.0, 0.0, 0.0, 0.0, 0.0, 0.0, 0.0, 0.0, 0.0, 0.0, 0.0, 0.0, 0.0, 0.0, 0.0, 0.0, 0.0, 0.0, 0.0, 0.0, 0.0, 0.0, 0.0, 0.0, 0.0, 0.0, 0.0, 0.0, 0.0, 0.0, 0.0, 0.0, 0.0, 0.0, 0.0, 0.0, 0.0, 0.0, 0.0, 0.0, 0.0, 0.0, 0.0, 0.0, 0.0, 0.0, 0.0, 0.0, 0.0, 0.0, 0.0, 0.0, 0.0, 0.0, 0.0, 0.0, 0.0, 0.0, 0.0, 0.0, 0.0, 0.0, 0.0, 0.0, 0.0, 0.0, 0.0, 0.0, 0.0, 0.0, 0.0, 0.0, 0.0, 0.0, 0.0, 0.0, 0.0, 0.0, 0.0, 0.0, 0.0, 0.0, 0.0, 0.0, 0.0, 0.0, 0.0, 0.0, 0.0, 0.0, 0.0, 0.0, 0.0, 0.0, 0.0, 0.0, 0.0, 0.0, 0.0, 0.0, 0.0, 0.0, 0.0, 0.0, 0.0, 0.0, 0.0, 0.0, 0.0, 0.0, 0.0, 0.0, 0.0, 0.0, 0.0, 0.0, 0.0, 0.0, 0.0, 0.0, 0.0, 0.0, 0.0, 0.0, 0.0, 0.0, 0.0, 0.0, 0.0, 0.0, 0.0, 0.0, 0.0, 0.0, 0.0, 0.0, 0.0, 0.0, 0.0, 0.0, 0.0, 0.0, 0.0, 0.0, 0.0, 0.0, 0.0, 0.0, 0.0, 0.0, 0.0, 0.0, 0.0, 0.0, 0.0, 0.0, 0.0, 0.0, 0.0, 0.0, 0.0, 0.0, 0.0, 0.0, 0.0, 0.0, 0.0, 0.0, 0.0, 0.0, 0.0, 0.0, 0.0, 0.0, 0.0, 0.0, 0.0, 0.0, 0.0, 0.0, 0.0, 0.0, 0.0, 0.0, 0.0, 0.0, 0.0, 0.0, 0.0, 0.0, 0.0, 0.0, 0.0, 0.0, 0.0, 0.0, 0.0])
me_rafter_01b_physics.materials.append(mat_phy)
me_rafter_01b_physics.use_remesh_fix_poles = True
me_rafter_01b_physics.use_remesh_preserve_attributes = False
me_rafter_01b_physics.use_mirror_vertex_groups = False
me_rafter_01b_physics.update()
me_rafter_01b_physics.normals_split_custom_set([tuple(v) for v in zip(*[iter([0.8826, -0.4413, 0.1618, 0.867, -0.4335, 0.2456, -0.6715, -0.6715, 0.3133, 0.867, -0.4335, 0.2456, -0.9611, -0.2403, 0.1361, -0.6715, -0.6715, 0.3133, 0.867, -0.4335, 0.2456, 0.9611, 0.2403, -0.1362, 0.6715, 0.6715, -0.3134, 0.867, -0.4335, 0.2456, 0.8826, -0.4413, 0.1618, 0.9611, 0.2403, -0.1362, 0.9611, 0.2402, -0.1361, 0.8827, -0.4413, 0.1618, -0.867, 0.4335, -0.2457, -0.867, 0.4335, -0.2457, 0.8827, -0.4413, 0.1618, -0.6715, -0.6715, 0.3134, -0.867, 0.4335, -0.2456, -0.6715, -0.6715, 0.3133, -0.9611, -0.2403, 0.1361, -0.867, 0.4335, -0.2456, -0.9611, -0.2403, 0.1361, -0.8826, 0.4413, -0.1619, -0.9611, -0.2403, 0.1361, 0.867, -0.4335, 0.2456, -0.8826, 0.4413, -0.1619, 0.867, -0.4335, 0.2456, 0.6715, 0.6715, -0.3134, -0.8826, 0.4413, -0.1619, -0.867, 0.4335, -0.2456, 0.6715, 0.6715, -0.3134, 0.9611, 0.2403, -0.1362, 0.6715, 0.6715, -0.3134, -0.867, 0.4335, -0.2456, -0.8826, 0.4413, -0.1619, -0.867, 0.4335, -0.2457, -0.8826, 0.4413, -0.1619, 0.6716, 0.6714, -0.3133, -0.867, 0.4335, -0.2457, 0.6716, 0.6714, -0.3133, 0.9611, 0.2403, -0.1362, 0.867, -0.4335, 0.2457, 0.9611, 0.2403, -0.1362, 0.6716, 0.6714, -0.3133, 0.867, -0.4335, 0.2457, 0.8827, -0.4413, 0.1619, 0.9611, 0.2403, -0.1362, 0.9611, 0.2402, -0.1361, 0.8827, -0.4413, 0.1619, -0.867, 0.4335, -0.2457, -0.867, 0.4335, -0.2457, 0.8827, -0.4413, 0.1619, -0.6715, -0.6715, 0.3134, -0.6715, -0.6715, 0.3134, 0.8827, -0.4413, 0.1619, 0.867, -0.4335, 0.2457, 0.867, -0.4335, 0.2457, -0.9611, -0.2403, 0.1361, -0.6715, -0.6715, 0.3134, -0.867, 0.4335, -0.2457, -0.6715, -0.6715, 0.3134, -0.9611, -0.2403, 0.1361, 0.867, -0.4335, 0.2457, 0.6716, 0.6714, -0.3133, -0.8826, 0.4413, -0.1619, -0.8826, 0.4413, -0.1619, -0.9611, -0.2403, 0.1361, 0.867, -0.4335, 0.2457, -0.8826, 0.4413, -0.1619, -0.867, 0.4335, -0.2457, -0.9611, -0.2403, 0.1361, 0.8778, -0.4389, -0.192, -0.6755, -0.6755, -0.2955, 0.8674, -0.4337, -0.2439, -0.6755, -0.6755, -0.2955, -0.9612, -0.2402, -0.1352, 0.8674, -0.4337, -0.2439, 0.8778, -0.4389, -0.192, 0.8674, -0.4337, -0.2439, 0.9592, 0.2398, 0.1499, 0.8674, -0.4337, -0.2439, 0.6712, 0.6712, 0.3146, 0.9592, 0.2398, 0.1499, 0.9592, 0.2398, 0.1499, -0.6755, -0.6755, -0.2955, 0.8778, -0.4389, -0.192, 0.9592, 0.2398, 0.1499, -0.8702, 0.4351, 0.2311, -0.6755, -0.6755, -0.2955, -0.6755, -0.6755, -0.2955, -0.8702, 0.4351, 0.2311, -0.9612, -0.2402, -0.1352, -0.9612, -0.2402, -0.1352, -0.8702, 0.4351, 0.2311, -0.8821, 0.441, 0.1653, -0.9612, -0.2402, -0.1352, -0.8821, 0.441, 0.1653, 0.8674, -0.4337, -0.2439, 0.8674, -0.4337, -0.2439, -0.8821, 0.441, 0.1653, 0.6712, 0.6712, 0.3146, 0.6712, 0.6712, 0.3146, -0.8702, 0.4351, 0.2311, 0.9592, 0.2398, 0.1499, -0.8702, 0.4351, 0.2311, 0.6712, 0.6712, 0.3146, -0.8821, 0.441, 0.1653, -0.8702, 0.4351, 0.2312, -0.8821, 0.441, 0.1653, -0.9612, -0.2403, -0.1351, -0.8702, 0.4351, 0.2312, -0.9612, -0.2403, -0.1351, -0.6755, -0.6755, -0.2956, -0.8702, 0.4351, 0.2312, 0.9592, 0.2398, 0.1499, 0.6712, 0.6712, 0.3146, -0.8702, 0.4351, 0.2312, 0.6712, 0.6712, 0.3146, -0.8821, 0.441, 0.1653, -0.6755, -0.6755, -0.2955, 0.9592, 0.2398, 0.1499, -0.8702, 0.4351, 0.2311, -0.6755, -0.6755, -0.2955, 0.8778, -0.4389, -0.192, 0.9592, 0.2398, 0.1499, -0.9612, -0.2403, -0.1351, -0.8821, 0.441, 0.1653, 0.8674, -0.4337, -0.2439, 0.8674, -0.4337, -0.2439, -0.8821, 0.441, 0.1653, 0.6712, 0.6712, 0.3146, -0.6755, -0.6755, -0.2956, 0.8674, -0.4337, -0.2439, 0.8777, -0.439, -0.192, -0.6755, -0.6755, -0.2956, -0.9612, -0.2403, -0.1351, 0.8674, -0.4337, -0.2439, 0.6712, 0.6712, 0.3146, 0.9592, 0.2398, 0.1499, 0.8674, -0.4337, -0.2439, 0.9592, 0.2398, 0.1499, 0.8777, -0.439, -0.192, 0.8674, -0.4337, -0.2439, 0.87, -0.435, 0.232, 0.867, 0.4336, -0.2456, 0.8826, 0.4413, -0.1618, 0.87, -0.435, 0.232, 0.8781, -0.4391, 0.1903, 0.867, 0.4336, -0.2456, -0.6715, 0.6715, -0.3134, -0.9589, -0.2397, 0.1518, 0.8826, 0.4413, -0.1618, -0.9589, -0.2397, 0.1518, 0.87, -0.435, 0.232, 0.8826, 0.4413, -0.1618, 0.8826, 0.4413, -0.1618, 0.867, 0.4336, -0.2456, -0.6715, 0.6715, -0.3134, 0.87, -0.435, 0.232, -0.6761, -0.6761, 0.293, 0.8781, -0.4391, 0.1903, 0.87, -0.435, 0.232, -0.9589, -0.2397, 0.1518, -0.6761, -0.6761, 0.293, 0.867, 0.4336, -0.2456, 0.8781, -0.4391, 0.1903, -0.6761, -0.6761, 0.293, 0.867, 0.4336, -0.2456, -0.6761, -0.6761, 0.293, -0.9611, 0.2402, -0.1362, 0.867, 0.4336, -0.2456, -0.9611, 0.2402, -0.1362, -0.6715, 0.6715, -0.3134, -0.6715, 0.6715, -0.3134, -0.9611, 0.2402, -0.1362, -0.9589, -0.2397, 0.1518, -0.9589, -0.2397, 0.1518, -0.9611, 0.2402, -0.1362, -0.6761, -0.6761, 0.293, 0.6712, 0.6712, 0.3146, 0.9592, 0.2398, 0.1499, 0.9592, -0.2398, -0.1498, 0.9592, 0.2398, 0.1499, 0.6712, -0.6712, -0.3146, 0.9592, -0.2398, -0.1498, 0.6712, 0.6712, 0.3146, 0.9592, -0.2398, -0.1498, -0.8821, 0.4411, 0.1654, -0.8821, 0.4411, 0.1654, 0.9592, -0.2398, -0.1498, -0.8702, -0.4351, -0.2311, 0.9592, -0.2398, -0.1498, 0.6712, -0.6712, -0.3146, -0.8702, -0.4351, -0.2311, -0.8821, 0.4411, 0.1654, -0.8702, -0.4351, -0.2311, -0.8702, 0.4351, 0.2312, -0.8702, 0.4351, 0.2312, -0.8702, -0.4351, -0.2311, -0.8821, -0.441, -0.1654, 0.6712, 0.6712, 0.3146, -0.8821, 0.4411, 0.1654, -0.8702, 0.4351, 0.2312, -0.8702, 0.4351, 0.2312, -0.8821, -0.441, -0.1654, 0.9592, 0.2398, 0.1498, -0.8821, -0.441, -0.1654, 0.6712, -0.6712, -0.3146, 0.9592, 0.2398, 0.1498, 0.9592, 0.2398, 0.1498, 0.6712, 0.6712, 0.3146, -0.8702, 0.4351, 0.2312, -0.8702, -0.4351, -0.2311, 0.6712, -0.6712, -0.3146, -0.8821, -0.441, -0.1654, -0.8778, 0.4389, 0.192, 0.6756, 0.6755, 0.2955, -0.8674, -0.4337, -0.244, -0.8674, -0.4337, -0.244, 0.6756, 0.6755, 0.2955, 0.9613, -0.2402, -0.1352, -0.8778, 0.4389, 0.192, -0.8702, 0.4351, 0.2312, 0.6756, 0.6755, 0.2955, 0.6756, 0.6755, 0.2955, -0.8702, 0.4351, 0.2312, 0.9592, 0.2398, 0.1499, 0.6756, 0.6755, 0.2955, 0.9592, 0.2398, 0.1499, 0.9613, -0.2402, -0.1352, 0.9592, 0.2398, 0.1499, 0.6712, -0.6712, -0.3146, 0.9613, -0.2402, -0.1352, -0.8702, 0.4351, 0.2311, -0.8821, -0.441, -0.1654, 0.9592, 0.2398, 0.1499, -0.8821, -0.441, -0.1654, 0.6712, -0.6712, -0.3147, 0.9592, 0.2398, 0.1499, -0.8674, -0.4337, -0.244, -0.8702, 0.4351, 0.2312, -0.8778, 0.4389, 0.192, -0.8702, 0.4351, 0.2312, -0.8674, -0.4337, -0.244, -0.8821, -0.441, -0.1654, 0.6712, -0.6712, -0.3146, -0.8674, -0.4337, -0.244, 0.9613, -0.2402, -0.1352, 0.6712, -0.6712, -0.3146, -0.8821, -0.441, -0.1654, -0.8674, -0.4337, -0.244, 0.9611, 0.2403, -0.1362, -0.6563, 0.6564, -0.372, 0.6761, 0.6761, -0.293, 0.6761, 0.6761, -0.293, -0.6563, 0.6564, -0.372, -0.9648, 0.2412, -0.1045, 0.9611, 0.2403, -0.1362, 0.9611, -0.2403, 0.1362, 0.6761, -0.6761, 0.293, 0.9611, 0.2403, -0.1362, 0.6761, 0.6761, -0.293, 0.9611, -0.2403, 0.1362, 0.6761, 0.6761, -0.293, -0.6564, -0.6564, 0.3719, 0.9611, -0.2403, 0.1362, 0.6761, 0.6761, -0.293, -0.9648, 0.2412, -0.1045, -0.6564, -0.6564, 0.3719, 0.9611, 0.2402, -0.1361, 0.676, -0.6761, 0.293, -0.6564, 0.6564, -0.3719, -0.6564, 0.6564, -0.3719, 0.676, -0.6761, 0.293, -0.9648, -0.2412, 0.1045, -0.6564, -0.6564, 0.3719, 0.6761, -0.6761, 0.293, 0.9611, -0.2403, 0.1362, -0.6563, 0.6564, -0.372, -0.9648, -0.2412, 0.1045, -0.9648, 0.2412, -0.1045, -0.9648, -0.2412, 0.1045, 0.6761, -0.6761, 0.293, -0.6564, -0.6564, 0.3719, -0.9648, -0.2412, 0.1045, -0.6564, -0.6564, 0.3719, -0.9648, 0.2412, -0.1045])] * 3)])
arm_rafter_01b_qc_skeleton = bpy.data.armatures.new('rafter_01b.qc_skeleton')  # bones are not reproduced

# ---- objects
ob_rafter_01b_qc_skeleton = bpy.data.objects.new('rafter_01b.qc_skeleton', arm_rafter_01b_qc_skeleton)
ob_rafter_01b_reference = bpy.data.objects.new('rafter_01b_reference', me_rafter_01b_reference)
ob_rafter_01b_physics = bpy.data.objects.new('rafter_01b_physics', me_rafter_01b_physics)

# ---- transforms, parenting, visibility, modifiers, constraints
ob_rafter_01b_qc_skeleton.location = (0.0, 0.0, 0.0)
ob_rafter_01b_qc_skeleton.show_in_front = True
ob_rafter_01b_qc_skeleton.lineart.crease_threshold = 0.0
ob_rafter_01b_reference.parent = ob_rafter_01b_qc_skeleton
ob_rafter_01b_reference.location = (0.0, 0.0, 0.0)
ob_rafter_01b_reference.lineart.crease_threshold = 0.0
_vg = ob_rafter_01b_reference.vertex_groups.new(name='static_prop')
_vg.add([0, 1, 2, 3, 4, 5, 6, 7, 8, 9, 10, 11, 12, 13, 14, 15, 16, 17, 18, 19, 20, 21, 22, 23, 24, 25, 26, 27, 28, 29, 30, 31, 32, 33, 34, 35, 36, 37, 38, 39, 40, 41, 42, 43, 44, 45, 46, 47, 48, 49, 50, 51, 52, 53, 54, 55, 56, 57, 58, 59, 60, 61, 62, 63, 64, 65, 66, 67, 68, 69, 70, 71, 72, 73, 74, 75, 76, 77, 78, 79, 80, 81, 82, 83, 84, 85, 86, 87, 88, 89, 90, 91, 92, 93, 94, 95, 96, 97, 98, 99, 100, 101, 102, 103, 104, 105, 106, 107], 1.0, 'REPLACE')
_m = ob_rafter_01b_reference.modifiers.new('Armature', 'ARMATURE')
_m.object = ob_rafter_01b_qc_skeleton
ob_rafter_01b_physics.parent = ob_rafter_01b_qc_skeleton
ob_rafter_01b_physics.location = (0.0, 0.0, 0.0)
ob_rafter_01b_physics.display_type = 'SOLID'
ob_rafter_01b_physics.show_wire = True
ob_rafter_01b_physics.lineart.crease_threshold = 0.0
_vg = ob_rafter_01b_physics.vertex_groups.new(name='static_prop')
_vg.add([0, 1, 2, 3, 4, 5, 6, 7, 8, 9, 10, 11, 12, 13, 14, 15, 16, 17, 18, 19, 20, 21, 22, 23, 24, 25, 26, 27, 28, 29, 30, 31, 32, 33, 34, 35, 36, 37, 38, 39, 40, 41, 42, 43, 44, 45, 46, 47, 48, 49, 50, 51], 1.0, 'REPLACE')
_m = ob_rafter_01b_physics.modifiers.new('Armature', 'ARMATURE')
_m.object = ob_rafter_01b_qc_skeleton

# ---- collection membership
scene.collection.objects.link(ob_rafter_01b_qc_skeleton)
scene.collection.objects.link(ob_rafter_01b_reference)
scene.collection.objects.link(ob_rafter_01b_physics)
col_rafter_01b.objects.link(ob_rafter_01b_qc_skeleton)
col_rafter_01b.objects.link(ob_rafter_01b_reference)
col_rafter_01b.objects.link(ob_rafter_01b_physics)

# ---- scene / render settings (as saved in the file)
scene.frame_start = 1; scene.frame_end = 250; scene.frame_set(0)
scene.render.engine = 'BLENDER_EEVEE_NEXT'
scene.cycles.use_denoising = False
scene.cycles.samples = 128
scene.cycles.sampling_pattern = 'TABULATED_SOBOL'
scene.cycles.use_adaptive_sampling = False
scene.cycles.use_light_tree = False
scene.view_settings.view_transform = 'Filmic'
bpy.context.view_layer.update()

# ---- added for rendering (the .blend has no active camera and no usable light): camera, sun + grey world if the file has none
cam_auto = bpy.data.cameras.new('AutoCamera')
cam_auto.lens = 50.0
cam_auto.sensor_width = 36.0
cam_auto.clip_end = 8947.15
ob_auto_camera = bpy.data.objects.new('AutoCamera', cam_auto)
scene.collection.objects.link(ob_auto_camera)
ob_auto_camera.location = (501.811, -611.774, 479.849)
ob_auto_camera.rotation_euler = (1.09748, -7.21219e-08, 0.694738)
scene.camera = ob_auto_camera
light_auto_sun = bpy.data.lights.new('AutoSun', 'SUN')
light_auto_sun.energy = 3.0
light_auto_sun.angle = 0.0523599
ob_auto_sun = bpy.data.objects.new('AutoSun', light_auto_sun)
scene.collection.objects.link(ob_auto_sun)
ob_auto_sun.rotation_euler = (0.872665, 0.174533, 0.523599)
if scene.world is None:
    world_auto = bpy.data.worlds.new('AutoWorld')
    world_auto.color = (0.3, 0.3, 0.3)
    scene.world = world_auto
bpy.context.view_layer.update()
